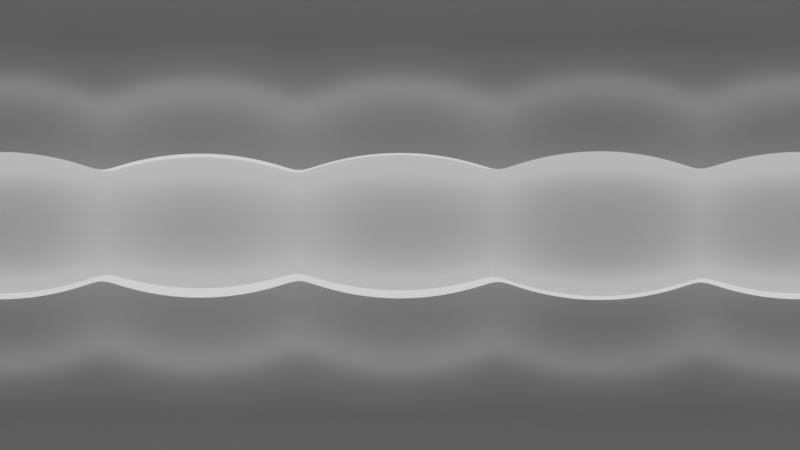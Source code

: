 # Source: cubemap1.blend  (saved by Blender 4.2.66; exported with 4.5.12 LTS)
import bpy
from mathutils import Matrix  # noqa: F401  (used for matrix-valued properties, if any)

bpy.ops.wm.read_factory_settings(use_empty=True)
scene = bpy.context.scene
scene.name = 'Scene'

# ---- collections
col_collection = bpy.data.collections.new('Collection'); scene.collection.children.link(col_collection)

# ---- materials (node trees are filled in below, after node groups)
mat_semi_001 = bpy.data.materials.new('semi.001')
mat_semi_002 = bpy.data.materials.new('semi.002')

# ---- material node trees
mat_semi_001.use_nodes = True; mat_semi_001.node_tree.nodes.clear()
_N = mat_semi_001.node_tree.nodes; _L = mat_semi_001.node_tree.links
n0 = _N.new('ShaderNodeBsdfPrincipled'); n0.name = 'Principled BSDF'; n0.location = (9, 307)
n0.inputs[0].default_value = (0.3715, 0.3715, 0.3715, 1.0)
n0.inputs[1].default_value = 0.4909
n0.inputs[2].default_value = 0.2773
n0.inputs[27].default_value = (0.518, 0.518, 0.518, 1.0)
n1 = _N.new('ShaderNodeOutputMaterial'); n1.name = 'Material Output'; n1.location = (300, 300)
n2 = _N.new('ShaderNodeTexWave'); n2.name = 'Wave Texture'; n2.location = (-534, 320)
n2.wave_type = 'RINGS'
n2.rings_direction = 'SPHERICAL'
n2.inputs[1].default_value = -0.3
n3 = _N.new('ShaderNodeValToRGB'); n3.name = 'Color Ramp'; n3.location = (-301, 285)
while len(n3.color_ramp.elements) > 1: n3.color_ramp.elements.remove(n3.color_ramp.elements[-1])
n3.color_ramp.elements[0].position = 0.2818; n3.color_ramp.elements[0].color = (0.0, 0.0, 0.0, 1.0)
_e = n3.color_ramp.elements.new(0.6682); _e.color = (0.7174, 0.7174, 0.7174, 1.0)
_L.new(n2.outputs[0], n3.inputs[0])
_L.new(n0.outputs[0], n1.inputs[0])
n1.is_active_output = True
mat_semi_002.use_nodes = True; mat_semi_002.node_tree.nodes.clear()
_N = mat_semi_002.node_tree.nodes; _L = mat_semi_002.node_tree.links
n0 = _N.new('ShaderNodeBsdfPrincipled'); n0.name = 'Principled BSDF'; n0.location = (9, 307)
n0.inputs[0].default_value = (0.8048, 0.8048, 0.8048, 1.0)
n0.inputs[1].default_value = 0.1773
n0.inputs[2].default_value = 0.5773
n1 = _N.new('ShaderNodeOutputMaterial'); n1.name = 'Material Output'; n1.location = (300, 300)
n2 = _N.new('ShaderNodeTexWave'); n2.name = 'Wave Texture'; n2.location = (-534, 320)
n2.wave_type = 'RINGS'
n2.rings_direction = 'SPHERICAL'
n2.inputs[1].default_value = -0.3
n3 = _N.new('ShaderNodeValToRGB'); n3.name = 'Color Ramp'; n3.location = (-301, 285)
while len(n3.color_ramp.elements) > 1: n3.color_ramp.elements.remove(n3.color_ramp.elements[-1])
n3.color_ramp.elements[0].position = 0.2818; n3.color_ramp.elements[0].color = (0.0, 0.0, 0.0, 1.0)
_e = n3.color_ramp.elements.new(0.6682); _e.color = (0.7174, 0.7174, 0.7174, 1.0)
_L.new(n2.outputs[0], n3.inputs[0])
_L.new(n0.outputs[0], n1.inputs[0])
n1.is_active_output = True

# ---- world
world_world = bpy.data.worlds.new('World'); scene.world = world_world
world_world.use_nodes = True; world_world.node_tree.nodes.clear()
_N = world_world.node_tree.nodes; _L = world_world.node_tree.links
n0 = _N.new('ShaderNodeOutputWorld'); n0.name = 'World Output'; n0.location = (300, 300)
n1 = _N.new('ShaderNodeBackground'); n1.name = 'Background'; n1.location = (95, 293)
n1.inputs[0].default_value = (1.0, 1.0, 1.0, 1.0)
_L.new(n1.outputs[0], n0.inputs[0])
n0.is_active_output = True
world_world.color = (0.05088, 0.05088, 0.05088)
world_world.sun_shadow_jitter_overblur = 0.0

# ---- cameras
cam_camera_001 = bpy.data.cameras.new('Camera.001')
cam_camera_001.type = 'PANO'
cam_camera_001.panorama_type = 'EQUIRECTANGULAR'

# ---- lights
light_point = bpy.data.lights.new('Point', 'POINT')
light_point.energy = 100.0
light_point.shadow_soft_size = 6.0

# ---- meshes
me_cube_001 = bpy.data.meshes.new('Cube.001')
me_cube_001.from_pydata([(23.62, 23.62, 13.27), (23.62, 23.62, -13.13), (23.62, -23.62, 13.27), (23.62, -23.62, -13.13), (-23.62, 23.62, 13.27), (-23.62, 23.62, -13.13), (-23.62, -23.62, 13.27), (-23.62, -23.62, -13.13), (23.62, 7.153e-08, 13.27), (23.62, 7.153e-08, -13.13), (0.0, -23.62, 13.27), (0.0, -23.62, -13.13), (-23.62, 7.153e-08, 13.27), (-23.62, 7.153e-08, -13.13), (0.0, 23.62, 13.27), (0.0, 23.62, -13.13), (0.0, 7.153e-08, -13.13), (0.0, 7.153e-08, 13.27), (23.62, 11.81, 13.27), (23.62, -11.81, -13.13), (11.81, -23.62, 13.27), (-11.81, -23.62, -13.13), (-23.62, -11.81, 13.27), (-23.62, 11.81, -13.13), (-11.81, 23.62, 13.27), (11.81, 23.62, -13.13), (23.62, -11.81, 13.27), (23.62, 11.81, -13.13), (-11.81, -23.62, 13.27), (11.81, -23.62, -13.13), (-23.62, 11.81, 13.27), (-23.62, -11.81, -13.13), (11.81, 23.62, 13.27), (-11.81, 23.62, -13.13), (0.0, 11.81, -13.13), (0.0, -11.81, -13.13), (-11.81, 7.153e-08, -13.13), (11.81, 7.153e-08, -13.13), (0.0, 11.81, 13.27), (0.0, -11.81, 13.27), (11.81, 7.153e-08, 13.27), (-11.81, 7.153e-08, 13.27), (-11.81, -11.81, 13.27), (11.81, -11.81, 13.27), (11.81, 11.81, 13.27), (11.81, -11.81, -13.13), (-11.81, -11.81, -13.13), (-11.81, 11.81, -13.13), (11.81, 11.81, -13.13), (-11.81, 11.81, 13.27), (23.62, 17.71, 13.27), (23.62, -17.71, -13.13), (17.71, -23.62, 13.27), (-17.71, -23.62, -13.13), (-23.62, -17.71, 13.27), (-23.62, 17.71, -13.13), (-17.71, 23.62, 13.27), (17.71, 23.62, -13.13), (23.62, -5.904, 13.27), (23.62, 5.904, -13.13), (-5.904, -23.62, 13.27), (5.904, -23.62, -13.13), (-23.62, 5.904, 13.27), (-23.62, -5.904, -13.13), (5.904, 23.62, 13.27), (-5.904, 23.62, -13.13), (0.0, 17.71, -13.13), (0.0, -5.904, -13.13), (-17.71, 7.153e-08, -13.13), (5.904, 7.153e-08, -13.13), (0.0, 17.71, 13.27), (0.0, -5.904, 13.27), (17.71, 7.153e-08, 13.27), (-5.904, 7.153e-08, 13.27), (23.62, 5.904, 13.27), (23.62, -5.904, -13.13), (5.904, -23.62, 13.27), (-5.904, -23.62, -13.13), (-23.62, -5.904, 13.27), (-23.62, 5.904, -13.13), (-5.904, 23.62, 13.27), (5.904, 23.62, -13.13), (23.62, -17.71, 13.27), (23.62, 17.71, -13.13), (-17.71, -23.62, 13.27), (17.71, -23.62, -13.13), (-23.62, 17.71, 13.27), (-23.62, -17.71, -13.13), (17.71, 23.62, 13.27), (-17.71, 23.62, -13.13), (0.0, 5.904, -13.13), (0.0, -17.71, -13.13), (-5.904, 7.153e-08, -13.13), (17.71, 7.153e-08, -13.13), (0.0, 5.904, 13.27), (0.0, -17.71, 13.27), (5.904, 7.153e-08, 13.27), (-17.71, 7.153e-08, 13.27), (-11.81, -5.904, 13.27), (-11.81, -17.71, 13.27), (-5.904, -11.81, 13.27), (-17.71, -11.81, 13.27), (11.81, -5.904, 13.27), (11.81, -17.71, 13.27), (17.71, -11.81, 13.27), (5.904, -11.81, 13.27), (11.81, 17.71, 13.27), (11.81, 5.904, 13.27), (17.71, 11.81, 13.27), (5.904, 11.81, 13.27), (11.81, -5.904, -13.13), (11.81, -17.71, -13.13), (5.904, -11.81, -13.13), (17.71, -11.81, -13.13), (-11.81, -5.904, -13.13), (-11.81, -17.71, -13.13), (-17.71, -11.81, -13.13), (-5.904, -11.81, -13.13), (-11.81, 17.71, -13.13), (-11.81, 5.904, -13.13), (-17.71, 11.81, -13.13), (-5.904, 11.81, -13.13), (11.81, 17.71, -13.13), (11.81, 5.904, -13.13), (5.904, 11.81, -13.13), (17.71, 11.81, -13.13), (-11.81, 17.71, 13.27), (-11.81, 5.904, 13.27), (-5.904, 11.81, 13.27), (-17.71, 11.81, 13.27), (-17.71, 5.904, 13.27), (-5.904, 5.904, 13.27), (-5.904, 17.71, 13.27), (17.71, 5.904, -13.13), (5.904, 5.904, -13.13), (5.904, 17.71, -13.13), (-5.904, 5.904, -13.13), (-17.71, 5.904, -13.13), (-17.71, 17.71, -13.13), (-5.904, -17.71, -13.13), (-17.71, -17.71, -13.13), (-17.71, -5.904, -13.13), (17.71, -17.71, -13.13), (5.904, -17.71, -13.13), (5.904, -5.904, -13.13), (5.904, 5.904, 13.27), (17.71, 5.904, 13.27), (17.71, 17.71, 13.27), (5.904, -17.71, 13.27), (17.71, -17.71, 13.27), (17.71, -5.904, 13.27), (-17.71, -17.71, 13.27), (-5.904, -17.71, 13.27), (-5.904, -5.904, 13.27), (-17.71, -5.904, 13.27), (5.904, -5.904, 13.27), (5.904, 17.71, 13.27), (17.71, -5.904, -13.13), (-5.904, -5.904, -13.13), (-5.904, 17.71, -13.13), (17.71, 17.71, -13.13), (-17.71, 17.71, 13.27)], [], [(161, 86, 4, 56), (160, 83, 1, 57), (159, 66, 15, 65), (158, 67, 16, 92), (157, 75, 9, 93), (156, 70, 14, 64), (155, 71, 17, 96), (154, 78, 12, 97), (153, 98, 41, 73), (152, 99, 42, 100), (151, 54, 22, 101), (150, 102, 40, 72), (149, 103, 43, 104), (148, 95, 39, 105), (147, 106, 32, 88), (146, 107, 44, 108), (145, 94, 38, 109), (144, 110, 37, 69), (143, 111, 45, 112), (142, 51, 19, 113), (141, 114, 36, 68), (140, 115, 46, 116), (139, 91, 35, 117), (138, 118, 33, 89), (137, 119, 47, 120), (136, 90, 34, 121), (135, 122, 25, 81), (134, 123, 48, 124), (133, 59, 27, 125), (132, 126, 24, 80), (131, 127, 49, 128), (130, 62, 30, 129), (127, 130, 129, 49), (41, 97, 130, 127), (97, 12, 62, 130), (94, 131, 128, 38), (17, 73, 131, 94), (73, 41, 127, 131), (70, 132, 80, 14), (38, 128, 132, 70), (128, 49, 126, 132), (123, 133, 125, 48), (37, 93, 133, 123), (93, 9, 59, 133), (90, 134, 124, 34), (16, 69, 134, 90), (69, 37, 123, 134), (66, 135, 81, 15), (34, 124, 135, 66), (124, 48, 122, 135), (119, 136, 121, 47), (36, 92, 136, 119), (92, 16, 90, 136), (79, 137, 120, 23), (13, 68, 137, 79), (68, 36, 119, 137), (55, 138, 89, 5), (23, 120, 138, 55), (120, 47, 118, 138), (115, 139, 117, 46), (21, 77, 139, 115), (77, 11, 91, 139), (87, 140, 116, 31), (7, 53, 140, 87), (53, 21, 115, 140), (63, 141, 68, 13), (31, 116, 141, 63), (116, 46, 114, 141), (111, 142, 113, 45), (29, 85, 142, 111), (85, 3, 51, 142), (91, 143, 112, 35), (11, 61, 143, 91), (61, 29, 111, 143), (67, 144, 69, 16), (35, 112, 144, 67), (112, 45, 110, 144), (107, 145, 109, 44), (40, 96, 145, 107), (96, 17, 94, 145), (74, 146, 108, 18), (8, 72, 146, 74), (72, 40, 107, 146), (50, 147, 88, 0), (18, 108, 147, 50), (108, 44, 106, 147), (103, 148, 105, 43), (20, 76, 148, 103), (76, 10, 95, 148), (82, 149, 104, 26), (2, 52, 149, 82), (52, 20, 103, 149), (58, 150, 72, 8), (26, 104, 150, 58), (104, 43, 102, 150), (99, 151, 101, 42), (28, 84, 151, 99), (84, 6, 54, 151), (95, 152, 100, 39), (10, 60, 152, 95), (60, 28, 99, 152), (71, 153, 73, 17), (39, 100, 153, 71), (100, 42, 98, 153), (98, 154, 97, 41), (42, 101, 154, 98), (101, 22, 78, 154), (102, 155, 96, 40), (43, 105, 155, 102), (105, 39, 71, 155), (106, 156, 64, 32), (44, 109, 156, 106), (109, 38, 70, 156), (110, 157, 93, 37), (45, 113, 157, 110), (113, 19, 75, 157), (114, 158, 92, 36), (46, 117, 158, 114), (117, 35, 67, 158), (118, 159, 65, 33), (47, 121, 159, 118), (121, 34, 66, 159), (122, 160, 57, 25), (48, 125, 160, 122), (125, 27, 83, 160), (126, 161, 56, 24), (49, 129, 161, 126), (129, 30, 86, 161)])
me_cube_001.polygons.foreach_set('use_smooth', [True] * 128)
_uv = me_cube_001.uv_layers.new(name='UVMap')
_uv.uv.foreach_set('vector', [0.3438, 0.7188, 0.375, 0.7188, 0.375, 0.75, 0.3438, 0.75, 0.8438, 0.7188, 0.875, 0.7188, 0.875, 0.75, 0.8438, 0.75, 0.7188, 0.7188, 0.75, 0.7188, 0.75, 0.75, 0.7188, 0.75, 0.7188, 0.5938, 0.75, 0.5938, 0.75, 0.625, 0.7188, 0.625, 0.8438, 0.5938, 0.875, 0.5938, 0.875, 0.625, 0.8438, 0.625, 0.2188, 0.7188, 0.25, 0.7188, 0.25, 0.75, 0.2188, 0.75, 0.2188, 0.5938, 0.25, 0.5938, 0.25, 0.625, 0.2188, 0.625, 0.3438, 0.5938, 0.375, 0.5938, 0.375, 0.625, 0.3438, 0.625, 0.2812, 0.5938, 0.3125, 0.5938, 0.3125, 0.625, 0.2812, 0.625, 0.2812, 0.5312, 0.3125, 0.5312, 0.3125, 0.5625, 0.2812, 0.5625, 0.3438, 0.5312, 0.375, 0.5312, 0.375, 0.5625, 0.3438, 0.5625, 0.1562, 0.5938, 0.1875, 0.5938, 0.1875, 0.625, 0.1562, 0.625, 0.1562, 0.5312, 0.1875, 0.5312, 0.1875, 0.5625, 0.1562, 0.5625, 0.2188, 0.5312, 0.25, 0.5312, 0.25, 0.5625, 0.2188, 0.5625, 0.1562, 0.7188, 0.1875, 0.7188, 0.1875, 0.75, 0.1562, 0.75, 0.1562, 0.6562, 0.1875, 0.6562, 0.1875, 0.6875, 0.1562, 0.6875, 0.2188, 0.6562, 0.25, 0.6562, 0.25, 0.6875, 0.2188, 0.6875, 0.7812, 0.5938, 0.8125, 0.5938, 0.8125, 0.625, 0.7812, 0.625, 0.7812, 0.5312, 0.8125, 0.5312, 0.8125, 0.5625, 0.7812, 0.5625, 0.8438, 0.5312, 0.875, 0.5312, 0.875, 0.5625, 0.8438, 0.5625, 0.6562, 0.5938, 0.6875, 0.5938, 0.6875, 0.625, 0.6562, 0.625, 0.6562, 0.5312, 0.6875, 0.5312, 0.6875, 0.5625, 0.6562, 0.5625, 0.7188, 0.5312, 0.75, 0.5312, 0.75, 0.5625, 0.7188, 0.5625, 0.6562, 0.7188, 0.6875, 0.7188, 0.6875, 0.75, 0.6562, 0.75, 0.6562, 0.6562, 0.6875, 0.6562, 0.6875, 0.6875, 0.6562, 0.6875, 0.7188, 0.6562, 0.75, 0.6562, 0.75, 0.6875, 0.7188, 0.6875, 0.7812, 0.7188, 0.8125, 0.7188, 0.8125, 0.75, 0.7812, 0.75, 0.7812, 0.6562, 0.8125, 0.6562, 0.8125, 0.6875, 0.7812, 0.6875, 0.8438, 0.6562, 0.875, 0.6562, 0.875, 0.6875, 0.8438, 0.6875, 0.2812, 0.7188, 0.3125, 0.7188, 0.3125, 0.75, 0.2812, 0.75, 0.2812, 0.6562, 0.3125, 0.6562, 0.3125, 0.6875, 0.2812, 0.6875, 0.3438, 0.6562, 0.375, 0.6562, 0.375, 0.6875, 0.3438, 0.6875, 0.3125, 0.6562, 0.3438, 0.6562, 0.3438, 0.6875, 0.3125, 0.6875, 0.3125, 0.625, 0.3438, 0.625, 0.3438, 0.6562, 0.3125, 0.6562, 0.3438, 0.625, 0.375, 0.625, 0.375, 0.6562, 0.3438, 0.6562, 0.25, 0.6562, 0.2812, 0.6562, 0.2812, 0.6875, 0.25, 0.6875, 0.25, 0.625, 0.2812, 0.625, 0.2812, 0.6562, 0.25, 0.6562, 0.2812, 0.625, 0.3125, 0.625, 0.3125, 0.6562, 0.2812, 0.6562, 0.25, 0.7188, 0.2812, 0.7188, 0.2812, 0.75, 0.25, 0.75, 0.25, 0.6875, 0.2812, 0.6875, 0.2812, 0.7188, 0.25, 0.7188, 0.2812, 0.6875, 0.3125, 0.6875, 0.3125, 0.7188, 0.2812, 0.7188, 0.8125, 0.6562, 0.8438, 0.6562, 0.8438, 0.6875, 0.8125, 0.6875, 0.8125, 0.625, 0.8438, 0.625, 0.8438, 0.6562, 0.8125, 0.6562, 0.8438, 0.625, 0.875, 0.625, 0.875, 0.6562, 0.8438, 0.6562, 0.75, 0.6562, 0.7812, 0.6562, 0.7812, 0.6875, 0.75, 0.6875, 0.75, 0.625, 0.7812, 0.625, 0.7812, 0.6562, 0.75, 0.6562, 0.7812, 0.625, 0.8125, 0.625, 0.8125, 0.6562, 0.7812, 0.6562, 0.75, 0.7188, 0.7812, 0.7188, 0.7812, 0.75, 0.75, 0.75, 0.75, 0.6875, 0.7812, 0.6875, 0.7812, 0.7188, 0.75, 0.7188, 0.7812, 0.6875, 0.8125, 0.6875, 0.8125, 0.7188, 0.7812, 0.7188, 0.6875, 0.6562, 0.7188, 0.6562, 0.7188, 0.6875, 0.6875, 0.6875, 0.6875, 0.625, 0.7188, 0.625, 0.7188, 0.6562, 0.6875, 0.6562, 0.7188, 0.625, 0.75, 0.625, 0.75, 0.6562, 0.7188, 0.6562, 0.625, 0.6562, 0.6562, 0.6562, 0.6562, 0.6875, 0.625, 0.6875, 0.625, 0.625, 0.6562, 0.625, 0.6562, 0.6562, 0.625, 0.6562, 0.6562, 0.625, 0.6875, 0.625, 0.6875, 0.6562, 0.6562, 0.6562, 0.625, 0.7188, 0.6562, 0.7188, 0.6562, 0.75, 0.625, 0.75, 0.625, 0.6875, 0.6562, 0.6875, 0.6562, 0.7188, 0.625, 0.7188, 0.6562, 0.6875, 0.6875, 0.6875, 0.6875, 0.7188, 0.6562, 0.7188, 0.6875, 0.5312, 0.7188, 0.5312, 0.7188, 0.5625, 0.6875, 0.5625, 0.6875, 0.5, 0.7188, 0.5, 0.7188, 0.5312, 0.6875, 0.5312, 0.7188, 0.5, 0.75, 0.5, 0.75, 0.5312, 0.7188, 0.5312, 0.625, 0.5312, 0.6562, 0.5312, 0.6562, 0.5625, 0.625, 0.5625, 0.625, 0.5, 0.6562, 0.5, 0.6562, 0.5312, 0.625, 0.5312, 0.6562, 0.5, 0.6875, 0.5, 0.6875, 0.5312, 0.6562, 0.5312, 0.625, 0.5938, 0.6562, 0.5938, 0.6562, 0.625, 0.625, 0.625, 0.625, 0.5625, 0.6562, 0.5625, 0.6562, 0.5938, 0.625, 0.5938, 0.6562, 0.5625, 0.6875, 0.5625, 0.6875, 0.5938, 0.6562, 0.5938, 0.8125, 0.5312, 0.8438, 0.5312, 0.8438, 0.5625, 0.8125, 0.5625, 0.8125, 0.5, 0.8438, 0.5, 0.8438, 0.5312, 0.8125, 0.5312, 0.8438, 0.5, 0.875, 0.5, 0.875, 0.5312, 0.8438, 0.5312, 0.75, 0.5312, 0.7812, 0.5312, 0.7812, 0.5625, 0.75, 0.5625, 0.75, 0.5, 0.7812, 0.5, 0.7812, 0.5312, 0.75, 0.5312, 0.7812, 0.5, 0.8125, 0.5, 0.8125, 0.5312, 0.7812, 0.5312, 0.75, 0.5938, 0.7812, 0.5938, 0.7812, 0.625, 0.75, 0.625, 0.75, 0.5625, 0.7812, 0.5625, 0.7812, 0.5938, 0.75, 0.5938, 0.7812, 0.5625, 0.8125, 0.5625, 0.8125, 0.5938, 0.7812, 0.5938, 0.1875, 0.6562, 0.2188, 0.6562, 0.2188, 0.6875, 0.1875, 0.6875, 0.1875, 0.625, 0.2188, 0.625, 0.2188, 0.6562, 0.1875, 0.6562, 0.2188, 0.625, 0.25, 0.625, 0.25, 0.6562, 0.2188, 0.6562, 0.125, 0.6562, 0.1562, 0.6562, 0.1562, 0.6875, 0.125, 0.6875, 0.125, 0.625, 0.1562, 0.625, 0.1562, 0.6562, 0.125, 0.6562, 0.1562, 0.625, 0.1875, 0.625, 0.1875, 0.6562, 0.1562, 0.6562, 0.125, 0.7188, 0.1562, 0.7188, 0.1562, 0.75, 0.125, 0.75, 0.125, 0.6875, 0.1562, 0.6875, 0.1562, 0.7188, 0.125, 0.7188, 0.1562, 0.6875, 0.1875, 0.6875, 0.1875, 0.7188, 0.1562, 0.7188, 0.1875, 0.5312, 0.2188, 0.5312, 0.2188, 0.5625, 0.1875, 0.5625, 0.1875, 0.5, 0.2188, 0.5, 0.2188, 0.5312, 0.1875, 0.5312, 0.2188, 0.5, 0.25, 0.5, 0.25, 0.5312, 0.2188, 0.5312, 0.125, 0.5312, 0.1562, 0.5312, 0.1562, 0.5625, 0.125, 0.5625, 0.125, 0.5, 0.1562, 0.5, 0.1562, 0.5312, 0.125, 0.5312, 0.1562, 0.5, 0.1875, 0.5, 0.1875, 0.5312, 0.1562, 0.5312, 0.125, 0.5938, 0.1562, 0.5938, 0.1562, 0.625, 0.125, 0.625, 0.125, 0.5625, 0.1562, 0.5625, 0.1562, 0.5938, 0.125, 0.5938, 0.1562, 0.5625, 0.1875, 0.5625, 0.1875, 0.5938, 0.1562, 0.5938, 0.3125, 0.5312, 0.3438, 0.5312, 0.3438, 0.5625, 0.3125, 0.5625, 0.3125, 0.5, 0.3438, 0.5, 0.3438, 0.5312, 0.3125, 0.5312, 0.3438, 0.5, 0.375, 0.5, 0.375, 0.5312, 0.3438, 0.5312, 0.25, 0.5312, 0.2812, 0.5312, 0.2812, 0.5625, 0.25, 0.5625, 0.25, 0.5, 0.2812, 0.5, 0.2812, 0.5312, 0.25, 0.5312, 0.2812, 0.5, 0.3125, 0.5, 0.3125, 0.5312, 0.2812, 0.5312, 0.25, 0.5938, 0.2812, 0.5938, 0.2812, 0.625, 0.25, 0.625, 0.25, 0.5625, 0.2812, 0.5625, 0.2812, 0.5938, 0.25, 0.5938, 0.2812, 0.5625, 0.3125, 0.5625, 0.3125, 0.5938, 0.2812, 0.5938, 0.3125, 0.5938, 0.3438, 0.5938, 0.3438, 0.625, 0.3125, 0.625, 0.3125, 0.5625, 0.3438, 0.5625, 0.3438, 0.5938, 0.3125, 0.5938, 0.3438, 0.5625, 0.375, 0.5625, 0.375, 0.5938, 0.3438, 0.5938, 0.1875, 0.5938, 0.2188, 0.5938, 0.2188, 0.625, 0.1875, 0.625, 0.1875, 0.5625, 0.2188, 0.5625, 0.2188, 0.5938, 0.1875, 0.5938, 0.2188, 0.5625, 0.25, 0.5625, 0.25, 0.5938, 0.2188, 0.5938, 0.1875, 0.7188, 0.2188, 0.7188, 0.2188, 0.75, 0.1875, 0.75, 0.1875, 0.6875, 0.2188, 0.6875, 0.2188, 0.7188, 0.1875, 0.7188, 0.2188, 0.6875, 0.25, 0.6875, 0.25, 0.7188, 0.2188, 0.7188, 0.8125, 0.5938, 0.8438, 0.5938, 0.8438, 0.625, 0.8125, 0.625, 0.8125, 0.5625, 0.8438, 0.5625, 0.8438, 0.5938, 0.8125, 0.5938, 0.8438, 0.5625, 0.875, 0.5625, 0.875, 0.5938, 0.8438, 0.5938, 0.6875, 0.5938, 0.7188, 0.5938, 0.7188, 0.625, 0.6875, 0.625, 0.6875, 0.5625, 0.7188, 0.5625, 0.7188, 0.5938, 0.6875, 0.5938, 0.7188, 0.5625, 0.75, 0.5625, 0.75, 0.5938, 0.7188, 0.5938, 0.6875, 0.7188, 0.7188, 0.7188, 0.7188, 0.75, 0.6875, 0.75, 0.6875, 0.6875, 0.7188, 0.6875, 0.7188, 0.7188, 0.6875, 0.7188, 0.7188, 0.6875, 0.75, 0.6875, 0.75, 0.7188, 0.7188, 0.7188, 0.8125, 0.7188, 0.8438, 0.7188, 0.8438, 0.75, 0.8125, 0.75, 0.8125, 0.6875, 0.8438, 0.6875, 0.8438, 0.7188, 0.8125, 0.7188, 0.8438, 0.6875, 0.875, 0.6875, 0.875, 0.7188, 0.8438, 0.7188, 0.3125, 0.7188, 0.3438, 0.7188, 0.3438, 0.75, 0.3125, 0.75, 0.3125, 0.6875, 0.3438, 0.6875, 0.3438, 0.7188, 0.3125, 0.7188, 0.3438, 0.6875, 0.375, 0.6875, 0.375, 0.7188, 0.3438, 0.7188])
me_cube_001.materials.append(mat_semi_001)
me_cube_001.update()
me_cube_002 = bpy.data.meshes.new('Cube.002')
me_cube_002.from_pydata([(17.26, 19.02, 17.41), (17.26, 19.02, -16.07), (17.26, -17.99, 17.41), (17.26, -17.99, -16.07), (-19.75, 19.02, 17.41), (-19.75, 19.02, -16.07), (-19.75, -17.99, 17.41), (-19.75, -17.99, -16.07), (17.26, 0.5149, 17.41), (17.26, 19.02, 0.672), (17.26, 0.5149, -16.07), (17.26, -17.99, 0.672), (-1.245, -17.99, 17.41), (-1.245, -17.99, -16.07), (-19.75, -17.99, 0.672), (-19.75, 0.5149, 17.41), (-19.75, 0.5149, -16.07), (-19.75, 19.02, 0.672), (-1.245, 19.02, 17.41), (-1.245, 19.02, -16.07), (-1.245, 19.02, 0.672), (-19.75, 0.5149, 0.672), (-1.245, -17.99, 0.672), (17.26, 0.5149, 0.672), (17.26, 9.768, 17.41), (17.26, 19.02, -7.697), (17.26, -8.738, -16.07), (17.26, -17.99, 9.041), (8.008, -17.99, 17.41), (-10.5, -17.99, -16.07), (-19.75, -17.99, 9.041), (-19.75, -8.738, 17.41), (-19.75, 9.768, -16.07), (-19.75, 19.02, 9.041), (-10.5, 19.02, 17.41), (8.008, 19.02, -16.07), (17.26, -8.738, 17.41), (17.26, 19.02, 9.041), (17.26, 9.768, -16.07), (17.26, -17.99, -7.697), (-10.5, -17.99, 17.41), (8.008, -17.99, -16.07), (-19.75, -17.99, -7.697), (-19.75, 9.768, 17.41), (-19.75, -8.738, -16.07), (-19.75, 19.02, -7.697), (8.008, 19.02, 17.41), (-10.5, 19.02, -16.07), (8.008, 19.02, 0.672), (-10.5, 19.02, 0.672), (-1.245, 19.02, 9.041), (-1.245, 19.02, -7.697), (-19.75, 9.768, 0.672), (-19.75, -8.738, 0.672), (-19.75, 0.5149, 9.041), (-19.75, 0.5149, -7.697), (-10.5, -17.99, 0.672), (8.008, -17.99, 0.672), (-1.245, -17.99, 9.041), (-1.245, -17.99, -7.697), (17.26, -8.738, 0.672), (17.26, 9.768, 0.672), (17.26, 0.5149, 9.041), (17.26, 0.5149, -7.697), (17.26, 9.768, -7.697), (17.26, 9.768, 9.041), (17.26, -8.738, 9.041), (8.008, -17.99, -7.697), (8.008, -17.99, 9.041), (-10.5, -17.99, 9.041), (-19.75, -8.738, -7.697), (-19.75, -8.738, 9.041), (-19.75, 9.768, 9.041), (-10.5, 19.02, -7.697), (-10.5, 19.02, 9.041), (8.008, 19.02, 9.041), (8.008, 19.02, -7.697), (-19.75, 9.768, -7.697), (-10.5, -17.99, -7.697), (17.26, -8.738, -7.697), (17.26, 14.39, 17.41), (17.26, 19.02, -11.88), (17.26, -13.36, -16.07), (17.26, -17.99, 13.23), (12.63, -17.99, 17.41), (-15.13, -17.99, -16.07), (-19.75, -17.99, 13.23), (-19.75, -13.36, 17.41), (-19.75, 14.39, -16.07), (-19.75, 19.02, 13.23), (-15.13, 19.02, 17.41), (12.63, 19.02, -16.07), (17.26, -4.112, 17.41), (17.26, 19.02, 4.857), (17.26, 5.141, -16.07), (17.26, -17.99, -3.513), (-5.872, -17.99, 17.41), (3.381, -17.99, -16.07), (-19.75, -17.99, -3.513), (-19.75, 5.141, 17.41), (-19.75, -4.112, -16.07), (-19.75, 19.02, -3.513), (3.381, 19.02, 17.41), (-5.872, 19.02, -16.07), (12.63, 19.02, 0.672), (-5.872, 19.02, 0.672), (-1.245, 19.02, 13.23), (-1.245, 19.02, -3.513), (-19.75, 14.39, 0.672), (-19.75, -4.112, 0.672), (-19.75, 0.5149, 13.23), (-19.75, 0.5149, -3.513), (-15.13, -17.99, 0.672), (3.381, -17.99, 0.672), (-1.245, -17.99, 13.23), (-1.245, -17.99, -3.513), (17.26, -13.36, 0.672), (17.26, 5.141, 0.672), (17.26, 0.5149, 13.23), (17.26, 0.5149, -3.513), (17.26, 5.141, 17.41), (17.26, 19.02, -3.513), (17.26, -4.112, -16.07), (17.26, -17.99, 4.857), (3.381, -17.99, 17.41), (-5.872, -17.99, -16.07), (-19.75, -17.99, 4.857), (-19.75, -4.112, 17.41), (-19.75, 5.141, -16.07), (-19.75, 19.02, 4.857), (-5.872, 19.02, 17.41), (3.381, 19.02, -16.07), (17.26, -13.36, 17.41), (17.26, 19.02, 13.23), (17.26, 14.39, -16.07), (17.26, -17.99, -11.88), (-15.13, -17.99, 17.41), (12.63, -17.99, -16.07), (-19.75, -17.99, -11.88), (-19.75, 14.39, 17.41), (-19.75, -13.36, -16.07), (-19.75, 19.02, -11.88), (12.63, 19.02, 17.41), (-15.13, 19.02, -16.07), (3.381, 19.02, 0.672), (-15.13, 19.02, 0.672), (-1.245, 19.02, 4.857), (-1.245, 19.02, -11.88), (-19.75, 5.141, 0.672), (-19.75, -13.36, 0.672), (-19.75, 0.5149, 4.857), (-19.75, 0.5149, -11.88), (-5.872, -17.99, 0.672), (12.63, -17.99, 0.672), (-1.245, -17.99, 4.857), (-1.245, -17.99, -11.88), (17.26, -4.112, 0.672), (17.26, 14.39, 0.672), (17.26, 0.5149, 4.857), (17.26, 0.5149, -11.88), (17.26, 5.141, -7.697), (17.26, 14.39, -7.697), (17.26, 9.768, -3.513), (17.26, 9.768, -11.88), (17.26, 5.141, 9.041), (17.26, 14.39, 9.041), (17.26, 9.768, 13.23), (17.26, 9.768, 4.857), (17.26, -13.36, 9.041), (17.26, -4.112, 9.041), (17.26, -8.738, 13.23), (17.26, -8.738, 4.857), (3.381, -17.99, -7.697), (12.63, -17.99, -7.697), (8.008, -17.99, -3.513), (8.008, -17.99, -11.88), (3.381, -17.99, 9.041), (12.63, -17.99, 9.041), (8.008, -17.99, 13.23), (8.008, -17.99, 4.857), (-15.13, -17.99, 9.041), (-5.872, -17.99, 9.041), (-10.5, -17.99, 13.23), (-10.5, -17.99, 4.857), (-19.75, -4.112, -7.697), (-19.75, -13.36, -7.697), (-19.75, -8.738, -3.513), (-19.75, -8.738, -11.88), (-19.75, -4.112, 9.041), (-19.75, -13.36, 9.041), (-19.75, -8.738, 13.23), (-19.75, -8.738, 4.857), (-19.75, 14.39, 9.041), (-19.75, 5.141, 9.041), (-19.75, 9.768, 13.23), (-19.75, 9.768, 4.857), (-5.872, 19.02, -7.697), (-15.13, 19.02, -7.697), (-10.5, 19.02, -3.513), (-10.5, 19.02, -11.88), (-5.872, 19.02, 9.041), (-15.13, 19.02, 9.041), (-10.5, 19.02, 13.23), (-10.5, 19.02, 4.857), (12.63, 19.02, 9.041), (3.381, 19.02, 9.041), (8.008, 19.02, 13.23), (8.008, 19.02, 4.857), (12.63, 19.02, -7.697), (3.381, 19.02, -7.697), (8.008, 19.02, -3.513), (8.008, 19.02, -11.88), (-19.75, 14.39, -7.697), (-19.75, 5.141, -7.697), (-19.75, 9.768, -3.513), (-19.75, 9.768, -11.88), (-15.13, -17.99, -7.697), (-5.872, -17.99, -7.697), (-10.5, -17.99, -3.513), (-10.5, -17.99, -11.88), (17.26, -13.36, -7.697), (17.26, -4.112, -7.697), (17.26, -8.738, -3.513), (17.26, -8.738, -11.88), (17.26, -4.112, -11.88), (17.26, -4.112, -3.513), (17.26, -13.36, -3.513), (-5.872, -17.99, -11.88), (-5.872, -17.99, -3.513), (-15.13, -17.99, -3.513), (-19.75, 5.141, -11.88), (-19.75, 5.141, -3.513), (-19.75, 14.39, -3.513), (3.381, 19.02, -11.88), (3.381, 19.02, -3.513), (12.63, 19.02, -3.513), (3.381, 19.02, 4.857), (3.381, 19.02, 13.23), (12.63, 19.02, 13.23), (-15.13, 19.02, 4.857), (-15.13, 19.02, 13.23), (-5.872, 19.02, 13.23), (-15.13, 19.02, -11.88), (-15.13, 19.02, -3.513), (-5.872, 19.02, -3.513), (-19.75, 5.141, 4.857), (-19.75, 5.141, 13.23), (-19.75, 14.39, 13.23), (-19.75, -13.36, 4.857), (-19.75, -13.36, 13.23), (-19.75, -4.112, 13.23), (-19.75, -13.36, -11.88), (-19.75, -13.36, -3.513), (-19.75, -4.112, -3.513), (-5.872, -17.99, 4.857), (-5.872, -17.99, 13.23), (-15.13, -17.99, 13.23), (12.63, -17.99, 4.857), (12.63, -17.99, 13.23), (3.381, -17.99, 13.23), (12.63, -17.99, -11.88), (12.63, -17.99, -3.513), (3.381, -17.99, -3.513), (17.26, -4.112, 4.857), (17.26, -4.112, 13.23), (17.26, -13.36, 13.23), (17.26, 14.39, 4.857), (17.26, 14.39, 13.23), (17.26, 5.141, 13.23), (17.26, 14.39, -11.88), (17.26, 14.39, -3.513), (17.26, 5.141, -3.513), (17.26, 5.141, -11.88), (17.26, 5.141, 4.857), (17.26, -13.36, 4.857), (3.381, -17.99, -11.88), (3.381, -17.99, 4.857), (-15.13, -17.99, 4.857), (-19.75, -4.112, -11.88), (-19.75, -4.112, 4.857), (-19.75, 14.39, 4.857), (-5.872, 19.02, -11.88), (-5.872, 19.02, 4.857), (12.63, 19.02, 4.857), (12.63, 19.02, -11.88), (-19.75, 14.39, -11.88), (-15.13, -17.99, -11.88), (17.26, -13.36, -11.88)], [], [(287, 82, 3, 135), (286, 85, 7, 138), (285, 88, 5, 141), (284, 91, 1, 81), (283, 104, 9, 93), (282, 105, 20, 146), (281, 103, 19, 147), (280, 108, 17, 129), (279, 109, 21, 150), (278, 100, 16, 151), (277, 112, 14, 126), (276, 113, 22, 154), (275, 97, 13, 155), (274, 116, 11, 123), (273, 117, 23, 158), (272, 94, 10, 159), (271, 160, 63, 119), (270, 161, 64, 162), (269, 134, 38, 163), (268, 164, 62, 118), (267, 165, 65, 166), (266, 157, 61, 167), (265, 168, 27, 83), (264, 169, 66, 170), (263, 156, 60, 171), (262, 172, 59, 115), (261, 173, 67, 174), (260, 137, 41, 175), (259, 176, 58, 114), (258, 177, 68, 178), (257, 153, 57, 179), (256, 180, 30, 86), (255, 181, 69, 182), (254, 152, 56, 183), (253, 184, 55, 111), (252, 185, 70, 186), (251, 140, 44, 187), (250, 188, 54, 110), (249, 189, 71, 190), (248, 149, 53, 191), (247, 192, 33, 89), (246, 193, 72, 194), (245, 148, 52, 195), (244, 196, 51, 107), (243, 197, 73, 198), (242, 143, 47, 199), (241, 200, 50, 106), (240, 201, 74, 202), (239, 145, 49, 203), (238, 204, 37, 133), (237, 205, 75, 206), (236, 144, 48, 207), (235, 208, 25, 121), (234, 209, 76, 210), (233, 131, 35, 211), (232, 212, 45, 101), (231, 213, 77, 214), (230, 128, 32, 215), (229, 216, 42, 98), (228, 217, 78, 218), (227, 125, 29, 219), (226, 220, 39, 95), (225, 221, 79, 222), (224, 122, 26, 223), (221, 224, 223, 79), (63, 159, 224, 221), (159, 10, 122, 224), (156, 225, 222, 60), (23, 119, 225, 156), (119, 63, 221, 225), (116, 226, 95, 11), (60, 222, 226, 116), (222, 79, 220, 226), (217, 227, 219, 78), (59, 155, 227, 217), (155, 13, 125, 227), (152, 228, 218, 56), (22, 115, 228, 152), (115, 59, 217, 228), (112, 229, 98, 14), (56, 218, 229, 112), (218, 78, 216, 229), (213, 230, 215, 77), (55, 151, 230, 213), (151, 16, 128, 230), (148, 231, 214, 52), (21, 111, 231, 148), (111, 55, 213, 231), (108, 232, 101, 17), (52, 214, 232, 108), (214, 77, 212, 232), (209, 233, 211, 76), (51, 147, 233, 209), (147, 19, 131, 233), (144, 234, 210, 48), (20, 107, 234, 144), (107, 51, 209, 234), (104, 235, 121, 9), (48, 210, 235, 104), (210, 76, 208, 235), (205, 236, 207, 75), (50, 146, 236, 205), (146, 20, 144, 236), (102, 237, 206, 46), (18, 106, 237, 102), (106, 50, 205, 237), (142, 238, 133, 0), (46, 206, 238, 142), (206, 75, 204, 238), (201, 239, 203, 74), (33, 129, 239, 201), (129, 17, 145, 239), (90, 240, 202, 34), (4, 89, 240, 90), (89, 33, 201, 240), (130, 241, 106, 18), (34, 202, 241, 130), (202, 74, 200, 241), (197, 242, 199, 73), (45, 141, 242, 197), (141, 5, 143, 242), (145, 243, 198, 49), (17, 101, 243, 145), (101, 45, 197, 243), (105, 244, 107, 20), (49, 198, 244, 105), (198, 73, 196, 244), (193, 245, 195, 72), (54, 150, 245, 193), (150, 21, 148, 245), (99, 246, 194, 43), (15, 110, 246, 99), (110, 54, 193, 246), (139, 247, 89, 4), (43, 194, 247, 139), (194, 72, 192, 247), (189, 248, 191, 71), (30, 126, 248, 189), (126, 14, 149, 248), (87, 249, 190, 31), (6, 86, 249, 87), (86, 30, 189, 249), (127, 250, 110, 15), (31, 190, 250, 127), (190, 71, 188, 250), (185, 251, 187, 70), (42, 138, 251, 185), (138, 7, 140, 251), (149, 252, 186, 53), (14, 98, 252, 149), (98, 42, 185, 252), (109, 253, 111, 21), (53, 186, 253, 109), (186, 70, 184, 253), (181, 254, 183, 69), (58, 154, 254, 181), (154, 22, 152, 254), (96, 255, 182, 40), (12, 114, 255, 96), (114, 58, 181, 255), (136, 256, 86, 6), (40, 182, 256, 136), (182, 69, 180, 256), (177, 257, 179, 68), (27, 123, 257, 177), (123, 11, 153, 257), (84, 258, 178, 28), (2, 83, 258, 84), (83, 27, 177, 258), (124, 259, 114, 12), (28, 178, 259, 124), (178, 68, 176, 259), (173, 260, 175, 67), (39, 135, 260, 173), (135, 3, 137, 260), (153, 261, 174, 57), (11, 95, 261, 153), (95, 39, 173, 261), (113, 262, 115, 22), (57, 174, 262, 113), (174, 67, 172, 262), (169, 263, 171, 66), (62, 158, 263, 169), (158, 23, 156, 263), (92, 264, 170, 36), (8, 118, 264, 92), (118, 62, 169, 264), (132, 265, 83, 2), (36, 170, 265, 132), (170, 66, 168, 265), (165, 266, 167, 65), (37, 93, 266, 165), (93, 9, 157, 266), (80, 267, 166, 24), (0, 133, 267, 80), (133, 37, 165, 267), (120, 268, 118, 8), (24, 166, 268, 120), (166, 65, 164, 268), (161, 269, 163, 64), (25, 81, 269, 161), (81, 1, 134, 269), (157, 270, 162, 61), (9, 121, 270, 157), (121, 25, 161, 270), (117, 271, 119, 23), (61, 162, 271, 117), (162, 64, 160, 271), (160, 272, 159, 63), (64, 163, 272, 160), (163, 38, 94, 272), (164, 273, 158, 62), (65, 167, 273, 164), (167, 61, 117, 273), (168, 274, 123, 27), (66, 171, 274, 168), (171, 60, 116, 274), (172, 275, 155, 59), (67, 175, 275, 172), (175, 41, 97, 275), (176, 276, 154, 58), (68, 179, 276, 176), (179, 57, 113, 276), (180, 277, 126, 30), (69, 183, 277, 180), (183, 56, 112, 277), (184, 278, 151, 55), (70, 187, 278, 184), (187, 44, 100, 278), (188, 279, 150, 54), (71, 191, 279, 188), (191, 53, 109, 279), (192, 280, 129, 33), (72, 195, 280, 192), (195, 52, 108, 280), (196, 281, 147, 51), (73, 199, 281, 196), (199, 47, 103, 281), (200, 282, 146, 50), (74, 203, 282, 200), (203, 49, 105, 282), (204, 283, 93, 37), (75, 207, 283, 204), (207, 48, 104, 283), (208, 284, 81, 25), (76, 211, 284, 208), (211, 35, 91, 284), (212, 285, 141, 45), (77, 215, 285, 212), (215, 32, 88, 285), (216, 286, 138, 42), (78, 219, 286, 216), (219, 29, 85, 286), (220, 287, 135, 39), (79, 223, 287, 220), (223, 26, 82, 287)])
me_cube_002.polygons.foreach_set('use_smooth', [True] * 256)
_uv = me_cube_002.uv_layers.new(name='UVMap')
_uv.uv.foreach_set('vector', [0.5938, 0.2188, 0.625, 0.2188, 0.625, 0.25, 0.5938, 0.25, 0.5938, 0.4688, 0.625, 0.4688, 0.625, 0.5, 0.5938, 0.5, 0.5938, 0.7188, 0.625, 0.7188, 0.625, 0.75, 0.5938, 0.75, 0.5938, 0.9688, 0.625, 0.9688, 0.625, 1.0, 0.5938, 1.0, 0.4688, 0.9688, 0.5, 0.9688, 0.5, 1.0, 0.4688, 1.0, 0.4688, 0.8438, 0.5, 0.8438, 0.5, 0.875, 0.4688, 0.875, 0.5938, 0.8438, 0.625, 0.8438, 0.625, 0.875, 0.5938, 0.875, 0.4688, 0.7188, 0.5, 0.7188, 0.5, 0.75, 0.4688, 0.75, 0.4688, 0.5938, 0.5, 0.5938, 0.5, 0.625, 0.4688, 0.625, 0.5938, 0.5938, 0.625, 0.5938, 0.625, 0.625, 0.5938, 0.625, 0.4688, 0.4688, 0.5, 0.4688, 0.5, 0.5, 0.4688, 0.5, 0.4688, 0.3438, 0.5, 0.3438, 0.5, 0.375, 0.4688, 0.375, 0.5938, 0.3438, 0.625, 0.3438, 0.625, 0.375, 0.5938, 0.375, 0.4688, 0.2188, 0.5, 0.2188, 0.5, 0.25, 0.4688, 0.25, 0.4688, 0.09375, 0.5, 0.09375, 0.5, 0.125, 0.4688, 0.125, 0.5938, 0.09375, 0.625, 0.09375, 0.625, 0.125, 0.5938, 0.125, 0.5312, 0.09375, 0.5625, 0.09375, 0.5625, 0.125, 0.5312, 0.125, 0.5312, 0.03125, 0.5625, 0.03125, 0.5625, 0.0625, 0.5312, 0.0625, 0.5938, 0.03125, 0.625, 0.03125, 0.625, 0.0625, 0.5938, 0.0625, 0.4062, 0.09375, 0.4375, 0.09375, 0.4375, 0.125, 0.4062, 0.125, 0.4062, 0.03125, 0.4375, 0.03125, 0.4375, 0.0625, 0.4062, 0.0625, 0.4688, 0.03125, 0.5, 0.03125, 0.5, 0.0625, 0.4688, 0.0625, 0.4062, 0.2188, 0.4375, 0.2188, 0.4375, 0.25, 0.4062, 0.25, 0.4062, 0.1562, 0.4375, 0.1562, 0.4375, 0.1875, 0.4062, 0.1875, 0.4688, 0.1562, 0.5, 0.1562, 0.5, 0.1875, 0.4688, 0.1875, 0.5312, 0.3438, 0.5625, 0.3438, 0.5625, 0.375, 0.5312, 0.375, 0.5312, 0.2812, 0.5625, 0.2812, 0.5625, 0.3125, 0.5312, 0.3125, 0.5938, 0.2812, 0.625, 0.2812, 0.625, 0.3125, 0.5938, 0.3125, 0.4062, 0.3438, 0.4375, 0.3438, 0.4375, 0.375, 0.4062, 0.375, 0.4062, 0.2812, 0.4375, 0.2812, 0.4375, 0.3125, 0.4062, 0.3125, 0.4688, 0.2812, 0.5, 0.2812, 0.5, 0.3125, 0.4688, 0.3125, 0.4062, 0.4688, 0.4375, 0.4688, 0.4375, 0.5, 0.4062, 0.5, 0.4062, 0.4062, 0.4375, 0.4062, 0.4375, 0.4375, 0.4062, 0.4375, 0.4688, 0.4062, 0.5, 0.4062, 0.5, 0.4375, 0.4688, 0.4375, 0.5312, 0.5938, 0.5625, 0.5938, 0.5625, 0.625, 0.5312, 0.625, 0.5312, 0.5312, 0.5625, 0.5312, 0.5625, 0.5625, 0.5312, 0.5625, 0.5938, 0.5312, 0.625, 0.5312, 0.625, 0.5625, 0.5938, 0.5625, 0.4062, 0.5938, 0.4375, 0.5938, 0.4375, 0.625, 0.4062, 0.625, 0.4062, 0.5312, 0.4375, 0.5312, 0.4375, 0.5625, 0.4062, 0.5625, 0.4688, 0.5312, 0.5, 0.5312, 0.5, 0.5625, 0.4688, 0.5625, 0.4062, 0.7188, 0.4375, 0.7188, 0.4375, 0.75, 0.4062, 0.75, 0.4062, 0.6562, 0.4375, 0.6562, 0.4375, 0.6875, 0.4062, 0.6875, 0.4688, 0.6562, 0.5, 0.6562, 0.5, 0.6875, 0.4688, 0.6875, 0.5312, 0.8438, 0.5625, 0.8438, 0.5625, 0.875, 0.5312, 0.875, 0.5312, 0.7812, 0.5625, 0.7812, 0.5625, 0.8125, 0.5312, 0.8125, 0.5938, 0.7812, 0.625, 0.7812, 0.625, 0.8125, 0.5938, 0.8125, 0.4062, 0.8438, 0.4375, 0.8438, 0.4375, 0.875, 0.4062, 0.875, 0.4062, 0.7812, 0.4375, 0.7812, 0.4375, 0.8125, 0.4062, 0.8125, 0.4688, 0.7812, 0.5, 0.7812, 0.5, 0.8125, 0.4688, 0.8125, 0.4062, 0.9688, 0.4375, 0.9688, 0.4375, 1.0, 0.4062, 1.0, 0.4062, 0.9062, 0.4375, 0.9062, 0.4375, 0.9375, 0.4062, 0.9375, 0.4688, 0.9062, 0.5, 0.9062, 0.5, 0.9375, 0.4688, 0.9375, 0.5312, 0.9688, 0.5625, 0.9688, 0.5625, 1.0, 0.5312, 1.0, 0.5312, 0.9062, 0.5625, 0.9062, 0.5625, 0.9375, 0.5312, 0.9375, 0.5938, 0.9062, 0.625, 0.9062, 0.625, 0.9375, 0.5938, 0.9375, 0.5312, 0.7188, 0.5625, 0.7188, 0.5625, 0.75, 0.5312, 0.75, 0.5312, 0.6562, 0.5625, 0.6562, 0.5625, 0.6875, 0.5312, 0.6875, 0.5938, 0.6562, 0.625, 0.6562, 0.625, 0.6875, 0.5938, 0.6875, 0.5312, 0.4688, 0.5625, 0.4688, 0.5625, 0.5, 0.5312, 0.5, 0.5312, 0.4062, 0.5625, 0.4062, 0.5625, 0.4375, 0.5312, 0.4375, 0.5938, 0.4062, 0.625, 0.4062, 0.625, 0.4375, 0.5938, 0.4375, 0.5312, 0.2188, 0.5625, 0.2188, 0.5625, 0.25, 0.5312, 0.25, 0.5312, 0.1562, 0.5625, 0.1562, 0.5625, 0.1875, 0.5312, 0.1875, 0.5938, 0.1562, 0.625, 0.1562, 0.625, 0.1875, 0.5938, 0.1875, 0.5625, 0.1562, 0.5938, 0.1562, 0.5938, 0.1875, 0.5625, 0.1875, 0.5625, 0.125, 0.5938, 0.125, 0.5938, 0.1562, 0.5625, 0.1562, 0.5938, 0.125, 0.625, 0.125, 0.625, 0.1562, 0.5938, 0.1562, 0.5, 0.1562, 0.5312, 0.1562, 0.5312, 0.1875, 0.5, 0.1875, 0.5, 0.125, 0.5312, 0.125, 0.5312, 0.1562, 0.5, 0.1562, 0.5312, 0.125, 0.5625, 0.125, 0.5625, 0.1562, 0.5312, 0.1562, 0.5, 0.2188, 0.5312, 0.2188, 0.5312, 0.25, 0.5, 0.25, 0.5, 0.1875, 0.5312, 0.1875, 0.5312, 0.2188, 0.5, 0.2188, 0.5312, 0.1875, 0.5625, 0.1875, 0.5625, 0.2188, 0.5312, 0.2188, 0.5625, 0.4062, 0.5938, 0.4062, 0.5938, 0.4375, 0.5625, 0.4375, 0.5625, 0.375, 0.5938, 0.375, 0.5938, 0.4062, 0.5625, 0.4062, 0.5938, 0.375, 0.625, 0.375, 0.625, 0.4062, 0.5938, 0.4062, 0.5, 0.4062, 0.5312, 0.4062, 0.5312, 0.4375, 0.5, 0.4375, 0.5, 0.375, 0.5312, 0.375, 0.5312, 0.4062, 0.5, 0.4062, 0.5312, 0.375, 0.5625, 0.375, 0.5625, 0.4062, 0.5312, 0.4062, 0.5, 0.4688, 0.5312, 0.4688, 0.5312, 0.5, 0.5, 0.5, 0.5, 0.4375, 0.5312, 0.4375, 0.5312, 0.4688, 0.5, 0.4688, 0.5312, 0.4375, 0.5625, 0.4375, 0.5625, 0.4688, 0.5312, 0.4688, 0.5625, 0.6562, 0.5938, 0.6562, 0.5938, 0.6875, 0.5625, 0.6875, 0.5625, 0.625, 0.5938, 0.625, 0.5938, 0.6562, 0.5625, 0.6562, 0.5938, 0.625, 0.625, 0.625, 0.625, 0.6562, 0.5938, 0.6562, 0.5, 0.6562, 0.5312, 0.6562, 0.5312, 0.6875, 0.5, 0.6875, 0.5, 0.625, 0.5312, 0.625, 0.5312, 0.6562, 0.5, 0.6562, 0.5312, 0.625, 0.5625, 0.625, 0.5625, 0.6562, 0.5312, 0.6562, 0.5, 0.7188, 0.5312, 0.7188, 0.5312, 0.75, 0.5, 0.75, 0.5, 0.6875, 0.5312, 0.6875, 0.5312, 0.7188, 0.5, 0.7188, 0.5312, 0.6875, 0.5625, 0.6875, 0.5625, 0.7188, 0.5312, 0.7188, 0.5625, 0.9062, 0.5938, 0.9062, 0.5938, 0.9375, 0.5625, 0.9375, 0.5625, 0.875, 0.5938, 0.875, 0.5938, 0.9062, 0.5625, 0.9062, 0.5938, 0.875, 0.625, 0.875, 0.625, 0.9062, 0.5938, 0.9062, 0.5, 0.9062, 0.5312, 0.9062, 0.5312, 0.9375, 0.5, 0.9375, 0.5, 0.875, 0.5312, 0.875, 0.5312, 0.9062, 0.5, 0.9062, 0.5312, 0.875, 0.5625, 0.875, 0.5625, 0.9062, 0.5312, 0.9062, 0.5, 0.9688, 0.5312, 0.9688, 0.5312, 1.0, 0.5, 1.0, 0.5, 0.9375, 0.5312, 0.9375, 0.5312, 0.9688, 0.5, 0.9688, 0.5312, 0.9375, 0.5625, 0.9375, 0.5625, 0.9688, 0.5312, 0.9688, 0.4375, 0.9062, 0.4688, 0.9062, 0.4688, 0.9375, 0.4375, 0.9375, 0.4375, 0.875, 0.4688, 0.875, 0.4688, 0.9062, 0.4375, 0.9062, 0.4688, 0.875, 0.5, 0.875, 0.5, 0.9062, 0.4688, 0.9062, 0.375, 0.9062, 0.4062, 0.9062, 0.4062, 0.9375, 0.375, 0.9375, 0.375, 0.875, 0.4062, 0.875, 0.4062, 0.9062, 0.375, 0.9062, 0.4062, 0.875, 0.4375, 0.875, 0.4375, 0.9062, 0.4062, 0.9062, 0.375, 0.9688, 0.4062, 0.9688, 0.4062, 1.0, 0.375, 1.0, 0.375, 0.9375, 0.4062, 0.9375, 0.4062, 0.9688, 0.375, 0.9688, 0.4062, 0.9375, 0.4375, 0.9375, 0.4375, 0.9688, 0.4062, 0.9688, 0.4375, 0.7812, 0.4688, 0.7812, 0.4688, 0.8125, 0.4375, 0.8125, 0.4375, 0.75, 0.4688, 0.75, 0.4688, 0.7812, 0.4375, 0.7812, 0.4688, 0.75, 0.5, 0.75, 0.5, 0.7812, 0.4688, 0.7812, 0.375, 0.7812, 0.4062, 0.7812, 0.4062, 0.8125, 0.375, 0.8125, 0.375, 0.75, 0.4062, 0.75, 0.4062, 0.7812, 0.375, 0.7812, 0.4062, 0.75, 0.4375, 0.75, 0.4375, 0.7812, 0.4062, 0.7812, 0.375, 0.8438, 0.4062, 0.8438, 0.4062, 0.875, 0.375, 0.875, 0.375, 0.8125, 0.4062, 0.8125, 0.4062, 0.8438, 0.375, 0.8438, 0.4062, 0.8125, 0.4375, 0.8125, 0.4375, 0.8438, 0.4062, 0.8438, 0.5625, 0.7812, 0.5938, 0.7812, 0.5938, 0.8125, 0.5625, 0.8125, 0.5625, 0.75, 0.5938, 0.75, 0.5938, 0.7812, 0.5625, 0.7812, 0.5938, 0.75, 0.625, 0.75, 0.625, 0.7812, 0.5938, 0.7812, 0.5, 0.7812, 0.5312, 0.7812, 0.5312, 0.8125, 0.5, 0.8125, 0.5, 0.75, 0.5312, 0.75, 0.5312, 0.7812, 0.5, 0.7812, 0.5312, 0.75, 0.5625, 0.75, 0.5625, 0.7812, 0.5312, 0.7812, 0.5, 0.8438, 0.5312, 0.8438, 0.5312, 0.875, 0.5, 0.875, 0.5, 0.8125, 0.5312, 0.8125, 0.5312, 0.8438, 0.5, 0.8438, 0.5312, 0.8125, 0.5625, 0.8125, 0.5625, 0.8438, 0.5312, 0.8438, 0.4375, 0.6562, 0.4688, 0.6562, 0.4688, 0.6875, 0.4375, 0.6875, 0.4375, 0.625, 0.4688, 0.625, 0.4688, 0.6562, 0.4375, 0.6562, 0.4688, 0.625, 0.5, 0.625, 0.5, 0.6562, 0.4688, 0.6562, 0.375, 0.6562, 0.4062, 0.6562, 0.4062, 0.6875, 0.375, 0.6875, 0.375, 0.625, 0.4062, 0.625, 0.4062, 0.6562, 0.375, 0.6562, 0.4062, 0.625, 0.4375, 0.625, 0.4375, 0.6562, 0.4062, 0.6562, 0.375, 0.7188, 0.4062, 0.7188, 0.4062, 0.75, 0.375, 0.75, 0.375, 0.6875, 0.4062, 0.6875, 0.4062, 0.7188, 0.375, 0.7188, 0.4062, 0.6875, 0.4375, 0.6875, 0.4375, 0.7188, 0.4062, 0.7188, 0.4375, 0.5312, 0.4688, 0.5312, 0.4688, 0.5625, 0.4375, 0.5625, 0.4375, 0.5, 0.4688, 0.5, 0.4688, 0.5312, 0.4375, 0.5312, 0.4688, 0.5, 0.5, 0.5, 0.5, 0.5312, 0.4688, 0.5312, 0.375, 0.5312, 0.4062, 0.5312, 0.4062, 0.5625, 0.375, 0.5625, 0.375, 0.5, 0.4062, 0.5, 0.4062, 0.5312, 0.375, 0.5312, 0.4062, 0.5, 0.4375, 0.5, 0.4375, 0.5312, 0.4062, 0.5312, 0.375, 0.5938, 0.4062, 0.5938, 0.4062, 0.625, 0.375, 0.625, 0.375, 0.5625, 0.4062, 0.5625, 0.4062, 0.5938, 0.375, 0.5938, 0.4062, 0.5625, 0.4375, 0.5625, 0.4375, 0.5938, 0.4062, 0.5938, 0.5625, 0.5312, 0.5938, 0.5312, 0.5938, 0.5625, 0.5625, 0.5625, 0.5625, 0.5, 0.5938, 0.5, 0.5938, 0.5312, 0.5625, 0.5312, 0.5938, 0.5, 0.625, 0.5, 0.625, 0.5312, 0.5938, 0.5312, 0.5, 0.5312, 0.5312, 0.5312, 0.5312, 0.5625, 0.5, 0.5625, 0.5, 0.5, 0.5312, 0.5, 0.5312, 0.5312, 0.5, 0.5312, 0.5312, 0.5, 0.5625, 0.5, 0.5625, 0.5312, 0.5312, 0.5312, 0.5, 0.5938, 0.5312, 0.5938, 0.5312, 0.625, 0.5, 0.625, 0.5, 0.5625, 0.5312, 0.5625, 0.5312, 0.5938, 0.5, 0.5938, 0.5312, 0.5625, 0.5625, 0.5625, 0.5625, 0.5938, 0.5312, 0.5938, 0.4375, 0.4062, 0.4688, 0.4062, 0.4688, 0.4375, 0.4375, 0.4375, 0.4375, 0.375, 0.4688, 0.375, 0.4688, 0.4062, 0.4375, 0.4062, 0.4688, 0.375, 0.5, 0.375, 0.5, 0.4062, 0.4688, 0.4062, 0.375, 0.4062, 0.4062, 0.4062, 0.4062, 0.4375, 0.375, 0.4375, 0.375, 0.375, 0.4062, 0.375, 0.4062, 0.4062, 0.375, 0.4062, 0.4062, 0.375, 0.4375, 0.375, 0.4375, 0.4062, 0.4062, 0.4062, 0.375, 0.4688, 0.4062, 0.4688, 0.4062, 0.5, 0.375, 0.5, 0.375, 0.4375, 0.4062, 0.4375, 0.4062, 0.4688, 0.375, 0.4688, 0.4062, 0.4375, 0.4375, 0.4375, 0.4375, 0.4688, 0.4062, 0.4688, 0.4375, 0.2812, 0.4688, 0.2812, 0.4688, 0.3125, 0.4375, 0.3125, 0.4375, 0.25, 0.4688, 0.25, 0.4688, 0.2812, 0.4375, 0.2812, 0.4688, 0.25, 0.5, 0.25, 0.5, 0.2812, 0.4688, 0.2812, 0.375, 0.2812, 0.4062, 0.2812, 0.4062, 0.3125, 0.375, 0.3125, 0.375, 0.25, 0.4062, 0.25, 0.4062, 0.2812, 0.375, 0.2812, 0.4062, 0.25, 0.4375, 0.25, 0.4375, 0.2812, 0.4062, 0.2812, 0.375, 0.3438, 0.4062, 0.3438, 0.4062, 0.375, 0.375, 0.375, 0.375, 0.3125, 0.4062, 0.3125, 0.4062, 0.3438, 0.375, 0.3438, 0.4062, 0.3125, 0.4375, 0.3125, 0.4375, 0.3438, 0.4062, 0.3438, 0.5625, 0.2812, 0.5938, 0.2812, 0.5938, 0.3125, 0.5625, 0.3125, 0.5625, 0.25, 0.5938, 0.25, 0.5938, 0.2812, 0.5625, 0.2812, 0.5938, 0.25, 0.625, 0.25, 0.625, 0.2812, 0.5938, 0.2812, 0.5, 0.2812, 0.5312, 0.2812, 0.5312, 0.3125, 0.5, 0.3125, 0.5, 0.25, 0.5312, 0.25, 0.5312, 0.2812, 0.5, 0.2812, 0.5312, 0.25, 0.5625, 0.25, 0.5625, 0.2812, 0.5312, 0.2812, 0.5, 0.3438, 0.5312, 0.3438, 0.5312, 0.375, 0.5, 0.375, 0.5, 0.3125, 0.5312, 0.3125, 0.5312, 0.3438, 0.5, 0.3438, 0.5312, 0.3125, 0.5625, 0.3125, 0.5625, 0.3438, 0.5312, 0.3438, 0.4375, 0.1562, 0.4688, 0.1562, 0.4688, 0.1875, 0.4375, 0.1875, 0.4375, 0.125, 0.4688, 0.125, 0.4688, 0.1562, 0.4375, 0.1562, 0.4688, 0.125, 0.5, 0.125, 0.5, 0.1562, 0.4688, 0.1562, 0.375, 0.1562, 0.4062, 0.1562, 0.4062, 0.1875, 0.375, 0.1875, 0.375, 0.125, 0.4062, 0.125, 0.4062, 0.1562, 0.375, 0.1562, 0.4062, 0.125, 0.4375, 0.125, 0.4375, 0.1562, 0.4062, 0.1562, 0.375, 0.2188, 0.4062, 0.2188, 0.4062, 0.25, 0.375, 0.25, 0.375, 0.1875, 0.4062, 0.1875, 0.4062, 0.2188, 0.375, 0.2188, 0.4062, 0.1875, 0.4375, 0.1875, 0.4375, 0.2188, 0.4062, 0.2188, 0.4375, 0.03125, 0.4688, 0.03125, 0.4688, 0.0625, 0.4375, 0.0625, 0.4375, 0.0, 0.4688, 0.0, 0.4688, 0.03125, 0.4375, 0.03125, 0.4688, 0.0, 0.5, 0.0, 0.5, 0.03125, 0.4688, 0.03125, 0.375, 0.03125, 0.4062, 0.03125, 0.4062, 0.0625, 0.375, 0.0625, 0.375, 0.0, 0.4062, 0.0, 0.4062, 0.03125, 0.375, 0.03125, 0.4062, 0.0, 0.4375, 0.0, 0.4375, 0.03125, 0.4062, 0.03125, 0.375, 0.09375, 0.4062, 0.09375, 0.4062, 0.125, 0.375, 0.125, 0.375, 0.0625, 0.4062, 0.0625, 0.4062, 0.09375, 0.375, 0.09375, 0.4062, 0.0625, 0.4375, 0.0625, 0.4375, 0.09375, 0.4062, 0.09375, 0.5625, 0.03125, 0.5938, 0.03125, 0.5938, 0.0625, 0.5625, 0.0625, 0.5625, 0.0, 0.5938, 0.0, 0.5938, 0.03125, 0.5625, 0.03125, 0.5938, 0.0, 0.625, 0.0, 0.625, 0.03125, 0.5938, 0.03125, 0.5, 0.03125, 0.5312, 0.03125, 0.5312, 0.0625, 0.5, 0.0625, 0.5, 0.0, 0.5312, 0.0, 0.5312, 0.03125, 0.5, 0.03125, 0.5312, 0.0, 0.5625, 0.0, 0.5625, 0.03125, 0.5312, 0.03125, 0.5, 0.09375, 0.5312, 0.09375, 0.5312, 0.125, 0.5, 0.125, 0.5, 0.0625, 0.5312, 0.0625, 0.5312, 0.09375, 0.5, 0.09375, 0.5312, 0.0625, 0.5625, 0.0625, 0.5625, 0.09375, 0.5312, 0.09375, 0.5625, 0.09375, 0.5938, 0.09375, 0.5938, 0.125, 0.5625, 0.125, 0.5625, 0.0625, 0.5938, 0.0625, 0.5938, 0.09375, 0.5625, 0.09375, 0.5938, 0.0625, 0.625, 0.0625, 0.625, 0.09375, 0.5938, 0.09375, 0.4375, 0.09375, 0.4688, 0.09375, 0.4688, 0.125, 0.4375, 0.125, 0.4375, 0.0625, 0.4688, 0.0625, 0.4688, 0.09375, 0.4375, 0.09375, 0.4688, 0.0625, 0.5, 0.0625, 0.5, 0.09375, 0.4688, 0.09375, 0.4375, 0.2188, 0.4688, 0.2188, 0.4688, 0.25, 0.4375, 0.25, 0.4375, 0.1875, 0.4688, 0.1875, 0.4688, 0.2188, 0.4375, 0.2188, 0.4688, 0.1875, 0.5, 0.1875, 0.5, 0.2188, 0.4688, 0.2188, 0.5625, 0.3438, 0.5938, 0.3438, 0.5938, 0.375, 0.5625, 0.375, 0.5625, 0.3125, 0.5938, 0.3125, 0.5938, 0.3438, 0.5625, 0.3438, 0.5938, 0.3125, 0.625, 0.3125, 0.625, 0.3438, 0.5938, 0.3438, 0.4375, 0.3438, 0.4688, 0.3438, 0.4688, 0.375, 0.4375, 0.375, 0.4375, 0.3125, 0.4688, 0.3125, 0.4688, 0.3438, 0.4375, 0.3438, 0.4688, 0.3125, 0.5, 0.3125, 0.5, 0.3438, 0.4688, 0.3438, 0.4375, 0.4688, 0.4688, 0.4688, 0.4688, 0.5, 0.4375, 0.5, 0.4375, 0.4375, 0.4688, 0.4375, 0.4688, 0.4688, 0.4375, 0.4688, 0.4688, 0.4375, 0.5, 0.4375, 0.5, 0.4688, 0.4688, 0.4688, 0.5625, 0.5938, 0.5938, 0.5938, 0.5938, 0.625, 0.5625, 0.625, 0.5625, 0.5625, 0.5938, 0.5625, 0.5938, 0.5938, 0.5625, 0.5938, 0.5938, 0.5625, 0.625, 0.5625, 0.625, 0.5938, 0.5938, 0.5938, 0.4375, 0.5938, 0.4688, 0.5938, 0.4688, 0.625, 0.4375, 0.625, 0.4375, 0.5625, 0.4688, 0.5625, 0.4688, 0.5938, 0.4375, 0.5938, 0.4688, 0.5625, 0.5, 0.5625, 0.5, 0.5938, 0.4688, 0.5938, 0.4375, 0.7188, 0.4688, 0.7188, 0.4688, 0.75, 0.4375, 0.75, 0.4375, 0.6875, 0.4688, 0.6875, 0.4688, 0.7188, 0.4375, 0.7188, 0.4688, 0.6875, 0.5, 0.6875, 0.5, 0.7188, 0.4688, 0.7188, 0.5625, 0.8438, 0.5938, 0.8438, 0.5938, 0.875, 0.5625, 0.875, 0.5625, 0.8125, 0.5938, 0.8125, 0.5938, 0.8438, 0.5625, 0.8438, 0.5938, 0.8125, 0.625, 0.8125, 0.625, 0.8438, 0.5938, 0.8438, 0.4375, 0.8438, 0.4688, 0.8438, 0.4688, 0.875, 0.4375, 0.875, 0.4375, 0.8125, 0.4688, 0.8125, 0.4688, 0.8438, 0.4375, 0.8438, 0.4688, 0.8125, 0.5, 0.8125, 0.5, 0.8438, 0.4688, 0.8438, 0.4375, 0.9688, 0.4688, 0.9688, 0.4688, 1.0, 0.4375, 1.0, 0.4375, 0.9375, 0.4688, 0.9375, 0.4688, 0.9688, 0.4375, 0.9688, 0.4688, 0.9375, 0.5, 0.9375, 0.5, 0.9688, 0.4688, 0.9688, 0.5625, 0.9688, 0.5938, 0.9688, 0.5938, 1.0, 0.5625, 1.0, 0.5625, 0.9375, 0.5938, 0.9375, 0.5938, 0.9688, 0.5625, 0.9688, 0.5938, 0.9375, 0.625, 0.9375, 0.625, 0.9688, 0.5938, 0.9688, 0.5625, 0.7188, 0.5938, 0.7188, 0.5938, 0.75, 0.5625, 0.75, 0.5625, 0.6875, 0.5938, 0.6875, 0.5938, 0.7188, 0.5625, 0.7188, 0.5938, 0.6875, 0.625, 0.6875, 0.625, 0.7188, 0.5938, 0.7188, 0.5625, 0.4688, 0.5938, 0.4688, 0.5938, 0.5, 0.5625, 0.5, 0.5625, 0.4375, 0.5938, 0.4375, 0.5938, 0.4688, 0.5625, 0.4688, 0.5938, 0.4375, 0.625, 0.4375, 0.625, 0.4688, 0.5938, 0.4688, 0.5625, 0.2188, 0.5938, 0.2188, 0.5938, 0.25, 0.5625, 0.25, 0.5625, 0.1875, 0.5938, 0.1875, 0.5938, 0.2188, 0.5625, 0.2188, 0.5938, 0.1875, 0.625, 0.1875, 0.625, 0.2188, 0.5938, 0.2188])
me_cube_002.materials.append(mat_semi_002)
me_cube_002.update()

# ---- objects
ob_camera = bpy.data.objects.new('Camera', cam_camera_001)
ob_cube = bpy.data.objects.new('Cube', me_cube_001)
ob_cube_001 = bpy.data.objects.new('Cube.001', me_cube_002)
ob_point = bpy.data.objects.new('Point', light_point)

# ---- transforms, parenting, visibility, modifiers, constraints
ob_camera.location = (0.0, 0.0, 0.0)
ob_camera.rotation_euler = (1.571, -0.0, -0.0)
ob_camera.scale = (1.0, 1.0, 1.0)
ob_cube.location = (-0.4539, 0.186, -0.2021)
_m = ob_cube.modifiers.new('Subdivision', 'SUBSURF')
_m.levels = 3
ob_cube_001.location = (0.0, 0.0, 0.0)
ob_cube_001.scale = (1.721, 1.721, 1.0)
_m = ob_cube_001.modifiers.new('Subdivision', 'SUBSURF')
_m.levels = 3
ob_point.location = (0.0, 0.0, 0.0)
ob_point.scale = (1.0, 1.0, 1.0)

# ---- collection membership
col_collection.objects.link(ob_camera)
col_collection.objects.link(ob_cube)
col_collection.objects.link(ob_cube_001)
col_collection.objects.link(ob_point)

# ---- scene / render settings (as saved in the file)
scene.camera = ob_camera
scene.frame_start = 1; scene.frame_end = 250; scene.frame_set(5)
scene.render.engine = 'CYCLES'
scene.render.film_transparent = True
scene.render.use_motion_blur = True
scene.cycles.samples = 40
scene.view_settings.look = 'Very High Contrast'
scene.view_settings.view_transform = 'Filmic'
bpy.context.view_layer.update()
